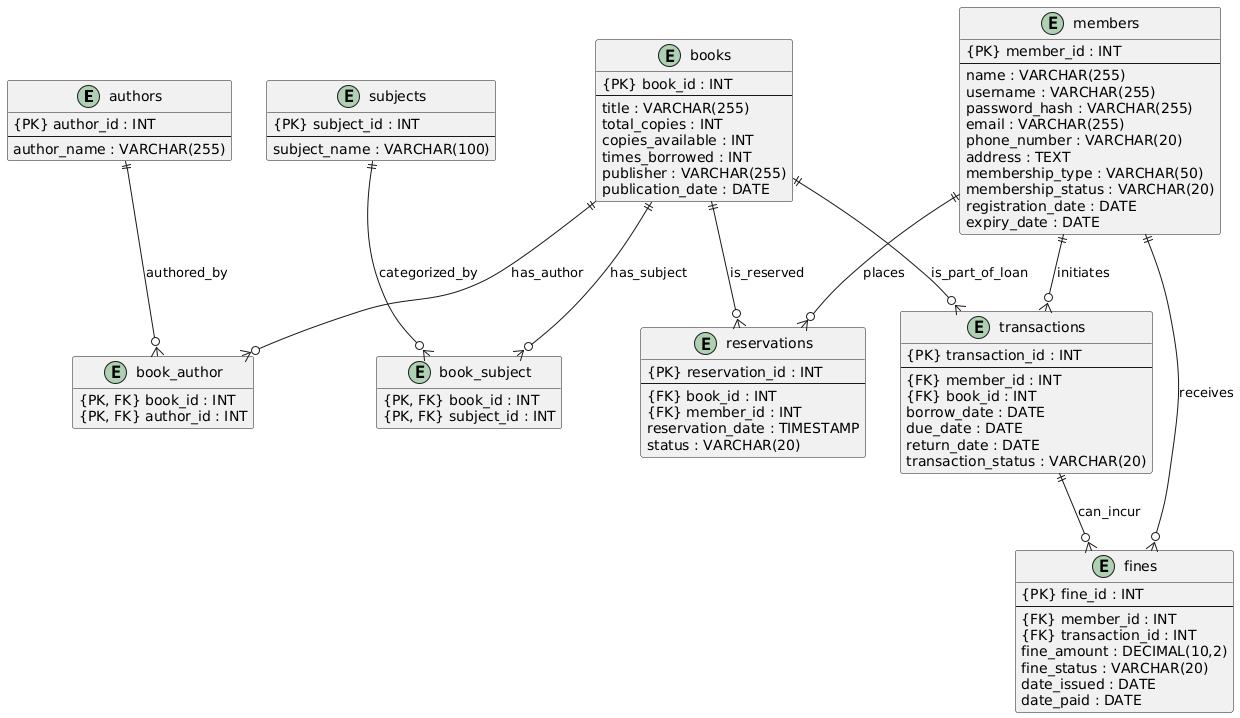

The diagram above was rendered by PlantUML. Its source (embedded in the PNG):
@startuml
' skinparam linetype ortho
hide empty members

entity "authors" {
  {PK} author_id : INT
  --
  author_name : VARCHAR(255)
}

entity "books" {
  {PK} book_id : INT
  --
  title : VARCHAR(255)
  total_copies : INT
  copies_available : INT
  times_borrowed : INT
  publisher : VARCHAR(255)
  publication_date : DATE
}

entity "subjects" {
  {PK} subject_id : INT
  --
  subject_name : VARCHAR(100)
}

entity "members" {
  {PK} member_id : INT
  --
  name : VARCHAR(255)
  username : VARCHAR(255)
  password_hash : VARCHAR(255)
  email : VARCHAR(255)
  phone_number : VARCHAR(20)
  address : TEXT
  membership_type : VARCHAR(50)
  membership_status : VARCHAR(20)
  registration_date : DATE
  expiry_date : DATE
}

entity "book_author" {
  {PK, FK} book_id : INT
  {PK, FK} author_id : INT
}

entity "book_subject" {
  {PK, FK} book_id : INT
  {PK, FK} subject_id : INT
}

entity "transactions" {
  {PK} transaction_id : INT
  --
  {FK} member_id : INT
  {FK} book_id : INT
  borrow_date : DATE
  due_date : DATE
  return_date : DATE
  transaction_status : VARCHAR(20)
}

entity "reservations" {
  {PK} reservation_id : INT
  --
  {FK} book_id : INT
  {FK} member_id : INT
  reservation_date : TIMESTAMP
  status : VARCHAR(20)
}

entity "fines" {
  {PK} fine_id : INT
  --
  {FK} member_id : INT
  {FK} transaction_id : INT
  fine_amount : DECIMAL(10,2)
  fine_status : VARCHAR(20)
  date_issued : DATE
  date_paid : DATE
}

' --- Relationships ---

' Book <-> Author (Many-to-Many)
authors ||--o{ book_author : "authored_by"
books   ||--o{ book_author : "has_author"

' Book <-> Subject (Many-to-Many)
books    ||--o{ book_subject : "has_subject"
subjects ||--o{ book_subject : "categorized_by"

' Member <-> Transactions (One-to-Many)
members ||--o{ transactions : "initiates"

' Book <-> Transactions (One-to-Many)
books   ||--o{ transactions : "is_part_of_loan"

' Member <-> Reservations (One-to-Many)
members ||--o{ reservations : "places"

' Book <-> Reservations (One-to-Many)
books   ||--o{ reservations : "is_reserved"

' Member <-> Fines (One-to-Many)
members ||--o{ fines : "receives"

' Transactions <-> Fines (One-to-Many, assuming one transaction can lead to multiple fine entries over time, though our SQL schema enforces 1:1 via UNIQUE constraint on transaction_id)
' If it's strictly 1 transaction to 0 or 1 fine, it would be: transactions |o--|| fines
' Based on your diagram's crow's foot at fines, it implies one transaction can have many fines.
transactions ||--o{ fines : "can_incur"
@enduml